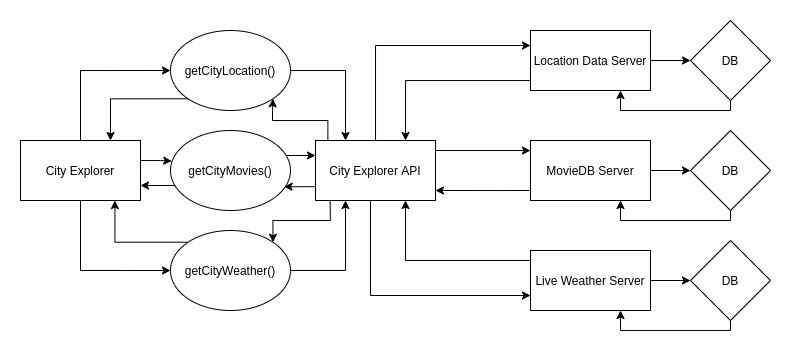

The diagram above was exported from draw.io. Its source (the exported page's mxGraphModel, read from the mxfile embedded in the PNG):
<mxGraphModel dx="1588" dy="839" grid="1" gridSize="10" guides="1" tooltips="1" connect="1" arrows="1" fold="1" page="1" pageScale="1" pageWidth="850" pageHeight="1100" math="0" shadow="0">
  <root>
    <mxCell id="0" />
    <mxCell id="1" parent="0" />
    <mxCell id="rSXNZ0KhEBVNmY_1FcoG-27" style="edgeStyle=orthogonalEdgeStyle;rounded=0;orthogonalLoop=1;jettySize=auto;html=1;entryX=0;entryY=0.5;entryDx=0;entryDy=0;" edge="1" parent="1" source="rSXNZ0KhEBVNmY_1FcoG-1" target="rSXNZ0KhEBVNmY_1FcoG-3">
      <mxGeometry relative="1" as="geometry" />
    </mxCell>
    <mxCell id="rSXNZ0KhEBVNmY_1FcoG-33" style="edgeStyle=orthogonalEdgeStyle;rounded=0;orthogonalLoop=1;jettySize=auto;html=1;entryX=0.75;entryY=1;entryDx=0;entryDy=0;" edge="1" parent="1" source="rSXNZ0KhEBVNmY_1FcoG-1" target="rSXNZ0KhEBVNmY_1FcoG-7">
      <mxGeometry relative="1" as="geometry">
        <Array as="points">
          <mxPoint x="395" y="580" />
        </Array>
      </mxGeometry>
    </mxCell>
    <mxCell id="rSXNZ0KhEBVNmY_1FcoG-1" value="Live Weather Server" style="rounded=0;whiteSpace=wrap;html=1;" vertex="1" parent="1">
      <mxGeometry x="520" y="570" width="120" height="60" as="geometry" />
    </mxCell>
    <mxCell id="rSXNZ0KhEBVNmY_1FcoG-26" style="edgeStyle=orthogonalEdgeStyle;rounded=0;orthogonalLoop=1;jettySize=auto;html=1;entryX=0;entryY=0.5;entryDx=0;entryDy=0;" edge="1" parent="1" source="rSXNZ0KhEBVNmY_1FcoG-2" target="rSXNZ0KhEBVNmY_1FcoG-4">
      <mxGeometry relative="1" as="geometry">
        <mxPoint x="670" y="490" as="targetPoint" />
        <Array as="points" />
      </mxGeometry>
    </mxCell>
    <mxCell id="rSXNZ0KhEBVNmY_1FcoG-2" value="MovieDB Server" style="rounded=0;whiteSpace=wrap;html=1;" vertex="1" parent="1">
      <mxGeometry x="520" y="460" width="120" height="60" as="geometry" />
    </mxCell>
    <mxCell id="rSXNZ0KhEBVNmY_1FcoG-28" style="edgeStyle=orthogonalEdgeStyle;rounded=0;orthogonalLoop=1;jettySize=auto;html=1;entryX=0.75;entryY=1;entryDx=0;entryDy=0;" edge="1" parent="1" source="rSXNZ0KhEBVNmY_1FcoG-3" target="rSXNZ0KhEBVNmY_1FcoG-1">
      <mxGeometry relative="1" as="geometry">
        <Array as="points">
          <mxPoint x="720" y="650" />
          <mxPoint x="610" y="650" />
        </Array>
      </mxGeometry>
    </mxCell>
    <mxCell id="rSXNZ0KhEBVNmY_1FcoG-3" value="DB" style="rhombus;whiteSpace=wrap;html=1;" vertex="1" parent="1">
      <mxGeometry x="680" y="560" width="80" height="80" as="geometry" />
    </mxCell>
    <mxCell id="rSXNZ0KhEBVNmY_1FcoG-25" style="edgeStyle=orthogonalEdgeStyle;rounded=0;orthogonalLoop=1;jettySize=auto;html=1;entryX=0.75;entryY=1;entryDx=0;entryDy=0;" edge="1" parent="1" source="rSXNZ0KhEBVNmY_1FcoG-4" target="rSXNZ0KhEBVNmY_1FcoG-2">
      <mxGeometry relative="1" as="geometry">
        <Array as="points">
          <mxPoint x="720" y="540" />
          <mxPoint x="610" y="540" />
        </Array>
      </mxGeometry>
    </mxCell>
    <mxCell id="rSXNZ0KhEBVNmY_1FcoG-4" value="DB" style="rhombus;whiteSpace=wrap;html=1;" vertex="1" parent="1">
      <mxGeometry x="680" y="450" width="80" height="80" as="geometry" />
    </mxCell>
    <mxCell id="rSXNZ0KhEBVNmY_1FcoG-22" style="edgeStyle=orthogonalEdgeStyle;rounded=0;orthogonalLoop=1;jettySize=auto;html=1;entryX=0;entryY=0.5;entryDx=0;entryDy=0;" edge="1" parent="1" source="rSXNZ0KhEBVNmY_1FcoG-5" target="rSXNZ0KhEBVNmY_1FcoG-6">
      <mxGeometry relative="1" as="geometry" />
    </mxCell>
    <mxCell id="rSXNZ0KhEBVNmY_1FcoG-30" style="edgeStyle=orthogonalEdgeStyle;rounded=0;orthogonalLoop=1;jettySize=auto;html=1;entryX=0.75;entryY=0;entryDx=0;entryDy=0;" edge="1" parent="1" source="rSXNZ0KhEBVNmY_1FcoG-5" target="rSXNZ0KhEBVNmY_1FcoG-7">
      <mxGeometry relative="1" as="geometry">
        <Array as="points">
          <mxPoint x="395" y="400" />
        </Array>
      </mxGeometry>
    </mxCell>
    <mxCell id="rSXNZ0KhEBVNmY_1FcoG-5" value="Location Data Server" style="rounded=0;whiteSpace=wrap;html=1;" vertex="1" parent="1">
      <mxGeometry x="520" y="350" width="120" height="60" as="geometry" />
    </mxCell>
    <mxCell id="rSXNZ0KhEBVNmY_1FcoG-24" style="edgeStyle=orthogonalEdgeStyle;rounded=0;orthogonalLoop=1;jettySize=auto;html=1;entryX=0.75;entryY=1;entryDx=0;entryDy=0;" edge="1" parent="1" source="rSXNZ0KhEBVNmY_1FcoG-6" target="rSXNZ0KhEBVNmY_1FcoG-5">
      <mxGeometry relative="1" as="geometry">
        <Array as="points">
          <mxPoint x="720" y="430" />
          <mxPoint x="610" y="430" />
        </Array>
      </mxGeometry>
    </mxCell>
    <mxCell id="rSXNZ0KhEBVNmY_1FcoG-6" value="DB" style="rhombus;whiteSpace=wrap;html=1;" vertex="1" parent="1">
      <mxGeometry x="680" y="340" width="80" height="80" as="geometry" />
    </mxCell>
    <mxCell id="rSXNZ0KhEBVNmY_1FcoG-29" style="edgeStyle=orthogonalEdgeStyle;rounded=0;orthogonalLoop=1;jettySize=auto;html=1;entryX=0;entryY=0.25;entryDx=0;entryDy=0;" edge="1" parent="1" source="rSXNZ0KhEBVNmY_1FcoG-7" target="rSXNZ0KhEBVNmY_1FcoG-5">
      <mxGeometry relative="1" as="geometry">
        <Array as="points">
          <mxPoint x="365" y="365" />
        </Array>
      </mxGeometry>
    </mxCell>
    <mxCell id="rSXNZ0KhEBVNmY_1FcoG-31" style="edgeStyle=orthogonalEdgeStyle;rounded=0;orthogonalLoop=1;jettySize=auto;html=1;" edge="1" parent="1" source="rSXNZ0KhEBVNmY_1FcoG-7">
      <mxGeometry relative="1" as="geometry">
        <mxPoint x="520" y="470" as="targetPoint" />
        <Array as="points">
          <mxPoint x="520" y="470" />
        </Array>
      </mxGeometry>
    </mxCell>
    <mxCell id="rSXNZ0KhEBVNmY_1FcoG-34" style="edgeStyle=orthogonalEdgeStyle;rounded=0;orthogonalLoop=1;jettySize=auto;html=1;entryX=0;entryY=0.75;entryDx=0;entryDy=0;" edge="1" parent="1" source="rSXNZ0KhEBVNmY_1FcoG-7" target="rSXNZ0KhEBVNmY_1FcoG-1">
      <mxGeometry relative="1" as="geometry">
        <Array as="points">
          <mxPoint x="360" y="615" />
        </Array>
      </mxGeometry>
    </mxCell>
    <mxCell id="rSXNZ0KhEBVNmY_1FcoG-45" style="edgeStyle=orthogonalEdgeStyle;rounded=0;orthogonalLoop=1;jettySize=auto;html=1;entryX=0.946;entryY=0.703;entryDx=0;entryDy=0;entryPerimeter=0;exitX=0;exitY=0.75;exitDx=0;exitDy=0;" edge="1" parent="1" source="rSXNZ0KhEBVNmY_1FcoG-7" target="rSXNZ0KhEBVNmY_1FcoG-14">
      <mxGeometry relative="1" as="geometry">
        <Array as="points">
          <mxPoint x="305" y="506" />
        </Array>
      </mxGeometry>
    </mxCell>
    <mxCell id="rSXNZ0KhEBVNmY_1FcoG-46" style="edgeStyle=orthogonalEdgeStyle;rounded=0;orthogonalLoop=1;jettySize=auto;html=1;entryX=1;entryY=0;entryDx=0;entryDy=0;exitX=0.123;exitY=1.009;exitDx=0;exitDy=0;exitPerimeter=0;" edge="1" parent="1" source="rSXNZ0KhEBVNmY_1FcoG-7" target="rSXNZ0KhEBVNmY_1FcoG-13">
      <mxGeometry relative="1" as="geometry">
        <Array as="points">
          <mxPoint x="320" y="540" />
          <mxPoint x="262" y="540" />
        </Array>
      </mxGeometry>
    </mxCell>
    <mxCell id="rSXNZ0KhEBVNmY_1FcoG-47" style="edgeStyle=orthogonalEdgeStyle;rounded=0;orthogonalLoop=1;jettySize=auto;html=1;exitX=0.103;exitY=-0.015;exitDx=0;exitDy=0;exitPerimeter=0;entryX=1;entryY=1;entryDx=0;entryDy=0;" edge="1" parent="1" source="rSXNZ0KhEBVNmY_1FcoG-7" target="rSXNZ0KhEBVNmY_1FcoG-12">
      <mxGeometry relative="1" as="geometry">
        <mxPoint x="260" y="430" as="targetPoint" />
        <Array as="points">
          <mxPoint x="317" y="440" />
          <mxPoint x="262" y="440" />
          <mxPoint x="262" y="430" />
        </Array>
      </mxGeometry>
    </mxCell>
    <mxCell id="rSXNZ0KhEBVNmY_1FcoG-7" value="City Explorer API" style="rounded=0;whiteSpace=wrap;html=1;" vertex="1" parent="1">
      <mxGeometry x="305" y="460" width="120" height="60" as="geometry" />
    </mxCell>
    <mxCell id="rSXNZ0KhEBVNmY_1FcoG-36" style="edgeStyle=orthogonalEdgeStyle;rounded=0;orthogonalLoop=1;jettySize=auto;html=1;entryX=0.01;entryY=0.382;entryDx=0;entryDy=0;exitX=1;exitY=0;exitDx=0;exitDy=0;entryPerimeter=0;" edge="1" parent="1" source="rSXNZ0KhEBVNmY_1FcoG-9" target="rSXNZ0KhEBVNmY_1FcoG-14">
      <mxGeometry relative="1" as="geometry">
        <Array as="points">
          <mxPoint x="130" y="480" />
          <mxPoint x="150" y="480" />
          <mxPoint x="161" y="481" />
        </Array>
      </mxGeometry>
    </mxCell>
    <mxCell id="rSXNZ0KhEBVNmY_1FcoG-37" style="edgeStyle=orthogonalEdgeStyle;rounded=0;orthogonalLoop=1;jettySize=auto;html=1;entryX=0;entryY=0.5;entryDx=0;entryDy=0;exitX=0.5;exitY=0;exitDx=0;exitDy=0;" edge="1" parent="1" source="rSXNZ0KhEBVNmY_1FcoG-9" target="rSXNZ0KhEBVNmY_1FcoG-12">
      <mxGeometry relative="1" as="geometry" />
    </mxCell>
    <mxCell id="rSXNZ0KhEBVNmY_1FcoG-38" style="edgeStyle=orthogonalEdgeStyle;rounded=0;orthogonalLoop=1;jettySize=auto;html=1;entryX=0;entryY=0.5;entryDx=0;entryDy=0;exitX=0.5;exitY=1;exitDx=0;exitDy=0;" edge="1" parent="1" source="rSXNZ0KhEBVNmY_1FcoG-9" target="rSXNZ0KhEBVNmY_1FcoG-13">
      <mxGeometry relative="1" as="geometry" />
    </mxCell>
    <mxCell id="rSXNZ0KhEBVNmY_1FcoG-9" value="City Explorer" style="rounded=0;whiteSpace=wrap;html=1;" vertex="1" parent="1">
      <mxGeometry x="10" y="460" width="120" height="60" as="geometry" />
    </mxCell>
    <mxCell id="rSXNZ0KhEBVNmY_1FcoG-41" style="edgeStyle=orthogonalEdgeStyle;rounded=0;orthogonalLoop=1;jettySize=auto;html=1;entryX=0.75;entryY=0;entryDx=0;entryDy=0;exitX=0;exitY=1;exitDx=0;exitDy=0;" edge="1" parent="1" source="rSXNZ0KhEBVNmY_1FcoG-12" target="rSXNZ0KhEBVNmY_1FcoG-9">
      <mxGeometry relative="1" as="geometry" />
    </mxCell>
    <mxCell id="rSXNZ0KhEBVNmY_1FcoG-42" style="edgeStyle=orthogonalEdgeStyle;rounded=0;orthogonalLoop=1;jettySize=auto;html=1;entryX=0.25;entryY=0;entryDx=0;entryDy=0;" edge="1" parent="1" source="rSXNZ0KhEBVNmY_1FcoG-12" target="rSXNZ0KhEBVNmY_1FcoG-7">
      <mxGeometry relative="1" as="geometry" />
    </mxCell>
    <mxCell id="rSXNZ0KhEBVNmY_1FcoG-12" value="&lt;span&gt;getCityLocation()&lt;/span&gt;" style="ellipse;whiteSpace=wrap;html=1;" vertex="1" parent="1">
      <mxGeometry x="160" y="350" width="120" height="80" as="geometry" />
    </mxCell>
    <mxCell id="rSXNZ0KhEBVNmY_1FcoG-40" style="edgeStyle=orthogonalEdgeStyle;rounded=0;orthogonalLoop=1;jettySize=auto;html=1;entryX=0.787;entryY=1.001;entryDx=0;entryDy=0;entryPerimeter=0;exitX=0;exitY=0;exitDx=0;exitDy=0;" edge="1" parent="1" source="rSXNZ0KhEBVNmY_1FcoG-13" target="rSXNZ0KhEBVNmY_1FcoG-9">
      <mxGeometry relative="1" as="geometry" />
    </mxCell>
    <mxCell id="rSXNZ0KhEBVNmY_1FcoG-43" style="edgeStyle=orthogonalEdgeStyle;rounded=0;orthogonalLoop=1;jettySize=auto;html=1;entryX=0.25;entryY=1;entryDx=0;entryDy=0;" edge="1" parent="1" source="rSXNZ0KhEBVNmY_1FcoG-13" target="rSXNZ0KhEBVNmY_1FcoG-7">
      <mxGeometry relative="1" as="geometry" />
    </mxCell>
    <mxCell id="rSXNZ0KhEBVNmY_1FcoG-13" value="&lt;span&gt;getCityWeather()&lt;/span&gt;" style="ellipse;whiteSpace=wrap;html=1;" vertex="1" parent="1">
      <mxGeometry x="160" y="550" width="120" height="80" as="geometry" />
    </mxCell>
    <mxCell id="rSXNZ0KhEBVNmY_1FcoG-39" style="edgeStyle=orthogonalEdgeStyle;rounded=0;orthogonalLoop=1;jettySize=auto;html=1;entryX=1;entryY=0.75;entryDx=0;entryDy=0;" edge="1" parent="1" target="rSXNZ0KhEBVNmY_1FcoG-9">
      <mxGeometry relative="1" as="geometry">
        <mxPoint x="170" y="505" as="sourcePoint" />
      </mxGeometry>
    </mxCell>
    <mxCell id="rSXNZ0KhEBVNmY_1FcoG-44" style="edgeStyle=orthogonalEdgeStyle;rounded=0;orthogonalLoop=1;jettySize=auto;html=1;entryX=0;entryY=0.25;entryDx=0;entryDy=0;" edge="1" parent="1" target="rSXNZ0KhEBVNmY_1FcoG-7">
      <mxGeometry relative="1" as="geometry">
        <mxPoint x="270" y="475" as="sourcePoint" />
        <Array as="points">
          <mxPoint x="270" y="473" />
          <mxPoint x="270" y="475" />
        </Array>
      </mxGeometry>
    </mxCell>
    <mxCell id="rSXNZ0KhEBVNmY_1FcoG-14" value="&lt;span&gt;getCityMovies()&lt;/span&gt;" style="ellipse;whiteSpace=wrap;html=1;" vertex="1" parent="1">
      <mxGeometry x="160" y="450" width="120" height="80" as="geometry" />
    </mxCell>
    <mxCell id="rSXNZ0KhEBVNmY_1FcoG-32" style="edgeStyle=orthogonalEdgeStyle;rounded=0;orthogonalLoop=1;jettySize=auto;html=1;" edge="1" parent="1">
      <mxGeometry relative="1" as="geometry">
        <mxPoint x="519" y="510" as="sourcePoint" />
        <mxPoint x="425" y="510" as="targetPoint" />
        <Array as="points">
          <mxPoint x="490" y="510" />
          <mxPoint x="490" y="510" />
        </Array>
      </mxGeometry>
    </mxCell>
  </root>
</mxGraphModel>